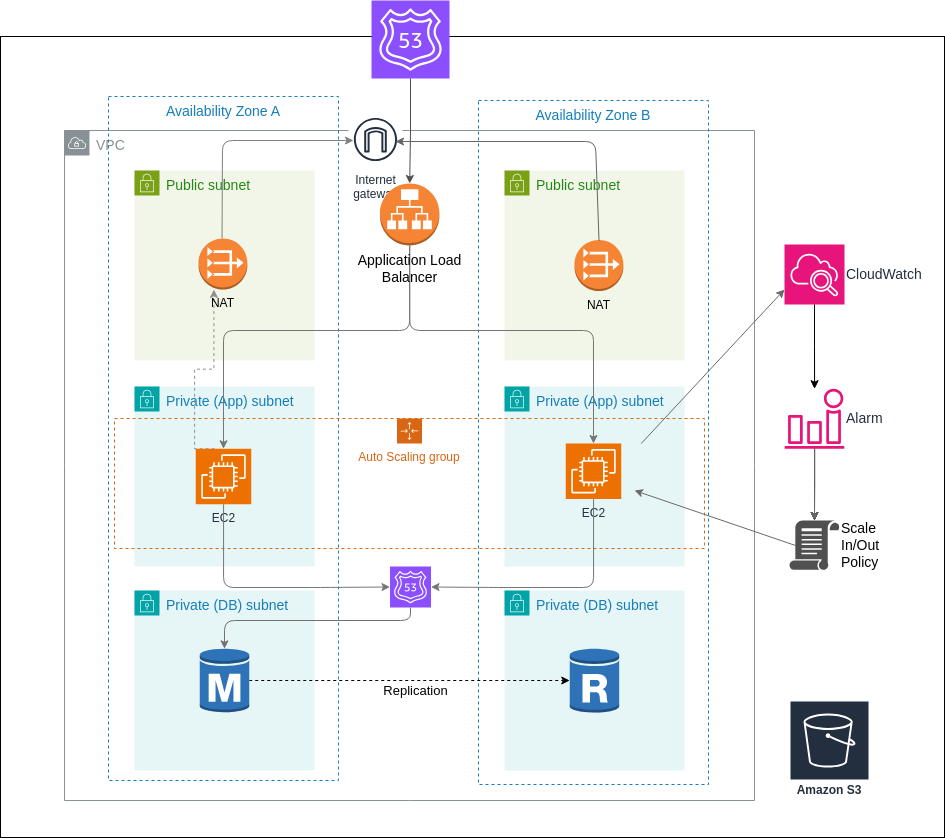

The diagram above was exported from draw.io. Its source (the exported page's mxGraphModel, read from the mxfile embedded in the PNG):
<mxGraphModel dx="562" dy="264" grid="1" gridSize="10" guides="1" tooltips="1" connect="1" arrows="1" fold="1" page="1" pageScale="1" pageWidth="1169" pageHeight="827" math="0" shadow="0">
  <root>
    <mxCell id="0" />
    <mxCell id="1" parent="0" />
    <mxCell id="TXKNsoj_Efwg7Rrq_pbc-5" value="" style="rounded=0;whiteSpace=wrap;html=1;" parent="1" vertex="1">
      <mxGeometry x="316" y="176" width="944" height="801" as="geometry" />
    </mxCell>
    <mxCell id="TXKNsoj_Efwg7Rrq_pbc-6" value="&lt;font style=&quot;font-size: 14px;&quot;&gt;VPC&lt;/font&gt;" style="sketch=0;outlineConnect=0;gradientColor=none;html=1;whiteSpace=wrap;fontSize=12;fontStyle=0;shape=mxgraph.aws4.group;grIcon=mxgraph.aws4.group_vpc;strokeColor=#879196;fillColor=none;verticalAlign=top;align=left;spacingLeft=30;fontColor=#879196;dashed=0;" parent="1" vertex="1">
      <mxGeometry x="380" y="270" width="690" height="670" as="geometry" />
    </mxCell>
    <mxCell id="TXKNsoj_Efwg7Rrq_pbc-11" value="&lt;font style=&quot;font-size: 14px;&quot;&gt;Availability Zone A&lt;/font&gt;" style="fillColor=none;strokeColor=#147EBA;dashed=1;verticalAlign=top;fontStyle=0;fontColor=#147EBA;whiteSpace=wrap;html=1;" parent="1" vertex="1">
      <mxGeometry x="424" y="236" width="230" height="684" as="geometry" />
    </mxCell>
    <mxCell id="TXKNsoj_Efwg7Rrq_pbc-13" value="&lt;font style=&quot;font-size: 14px;&quot;&gt;Availability Zone B&lt;/font&gt;" style="fillColor=none;strokeColor=#147EBA;dashed=1;verticalAlign=top;fontStyle=0;fontColor=#147EBA;whiteSpace=wrap;html=1;" parent="1" vertex="1">
      <mxGeometry x="794" y="240" width="230" height="684" as="geometry" />
    </mxCell>
    <mxCell id="TXKNsoj_Efwg7Rrq_pbc-1" value="&lt;font style=&quot;font-size: 14px;&quot;&gt;Public subnet&lt;/font&gt;" style="points=[[0,0],[0.25,0],[0.5,0],[0.75,0],[1,0],[1,0.25],[1,0.5],[1,0.75],[1,1],[0.75,1],[0.5,1],[0.25,1],[0,1],[0,0.75],[0,0.5],[0,0.25]];outlineConnect=0;gradientColor=none;html=1;whiteSpace=wrap;fontSize=12;fontStyle=0;container=1;pointerEvents=0;collapsible=0;recursiveResize=0;shape=mxgraph.aws4.group;grIcon=mxgraph.aws4.group_security_group;grStroke=0;strokeColor=#7AA116;fillColor=#F2F6E8;verticalAlign=top;align=left;spacingLeft=30;fontColor=#248814;dashed=0;" parent="1" vertex="1">
      <mxGeometry x="450" y="310" width="180" height="190" as="geometry" />
    </mxCell>
    <mxCell id="TXKNsoj_Efwg7Rrq_pbc-2" value="&lt;font style=&quot;font-size: 14px;&quot;&gt;Private (App) subnet&lt;/font&gt;" style="points=[[0,0],[0.25,0],[0.5,0],[0.75,0],[1,0],[1,0.25],[1,0.5],[1,0.75],[1,1],[0.75,1],[0.5,1],[0.25,1],[0,1],[0,0.75],[0,0.5],[0,0.25]];outlineConnect=0;gradientColor=none;html=1;whiteSpace=wrap;fontSize=12;fontStyle=0;container=1;pointerEvents=0;collapsible=0;recursiveResize=0;shape=mxgraph.aws4.group;grIcon=mxgraph.aws4.group_security_group;grStroke=0;strokeColor=#00A4A6;fillColor=#E6F6F7;verticalAlign=top;align=left;spacingLeft=30;fontColor=#147EBA;dashed=0;" parent="1" vertex="1">
      <mxGeometry x="450" y="526" width="180" height="180" as="geometry" />
    </mxCell>
    <mxCell id="TXKNsoj_Efwg7Rrq_pbc-3" value="&lt;font style=&quot;font-size: 14px;&quot;&gt;Private (DB) subnet&lt;/font&gt;" style="points=[[0,0],[0.25,0],[0.5,0],[0.75,0],[1,0],[1,0.25],[1,0.5],[1,0.75],[1,1],[0.75,1],[0.5,1],[0.25,1],[0,1],[0,0.75],[0,0.5],[0,0.25]];outlineConnect=0;gradientColor=none;html=1;whiteSpace=wrap;fontSize=12;fontStyle=0;container=1;pointerEvents=0;collapsible=0;recursiveResize=0;shape=mxgraph.aws4.group;grIcon=mxgraph.aws4.group_security_group;grStroke=0;strokeColor=#00A4A6;fillColor=#E6F6F7;verticalAlign=top;align=left;spacingLeft=30;fontColor=#147EBA;dashed=0;" parent="1" vertex="1">
      <mxGeometry x="450" y="730" width="180" height="180" as="geometry" />
    </mxCell>
    <mxCell id="TXKNsoj_Efwg7Rrq_pbc-8" value="&lt;font style=&quot;font-size: 14px;&quot;&gt;Public subnet&lt;/font&gt;" style="points=[[0,0],[0.25,0],[0.5,0],[0.75,0],[1,0],[1,0.25],[1,0.5],[1,0.75],[1,1],[0.75,1],[0.5,1],[0.25,1],[0,1],[0,0.75],[0,0.5],[0,0.25]];outlineConnect=0;gradientColor=none;html=1;whiteSpace=wrap;fontSize=12;fontStyle=0;container=1;pointerEvents=0;collapsible=0;recursiveResize=0;shape=mxgraph.aws4.group;grIcon=mxgraph.aws4.group_security_group;grStroke=0;strokeColor=#7AA116;fillColor=#F2F6E8;verticalAlign=top;align=left;spacingLeft=30;fontColor=#248814;dashed=0;" parent="1" vertex="1">
      <mxGeometry x="820" y="310" width="180" height="190" as="geometry" />
    </mxCell>
    <mxCell id="TXKNsoj_Efwg7Rrq_pbc-43" value="NAT" style="outlineConnect=0;dashed=0;verticalLabelPosition=bottom;verticalAlign=top;align=center;html=1;shape=mxgraph.aws3.vpc_nat_gateway;fillColor=#F58534;gradientColor=none;" parent="TXKNsoj_Efwg7Rrq_pbc-8" vertex="1">
      <mxGeometry x="70" y="69.5" width="48.88" height="51" as="geometry" />
    </mxCell>
    <mxCell id="TXKNsoj_Efwg7Rrq_pbc-9" value="&lt;font style=&quot;font-size: 14px;&quot;&gt;Private (App) subnet&lt;/font&gt;" style="points=[[0,0],[0.25,0],[0.5,0],[0.75,0],[1,0],[1,0.25],[1,0.5],[1,0.75],[1,1],[0.75,1],[0.5,1],[0.25,1],[0,1],[0,0.75],[0,0.5],[0,0.25]];outlineConnect=0;gradientColor=none;html=1;whiteSpace=wrap;fontSize=12;fontStyle=0;container=1;pointerEvents=0;collapsible=0;recursiveResize=0;shape=mxgraph.aws4.group;grIcon=mxgraph.aws4.group_security_group;grStroke=0;strokeColor=#00A4A6;fillColor=#E6F6F7;verticalAlign=top;align=left;spacingLeft=30;fontColor=#147EBA;dashed=0;" parent="1" vertex="1">
      <mxGeometry x="820" y="526" width="180" height="180" as="geometry" />
    </mxCell>
    <mxCell id="TXKNsoj_Efwg7Rrq_pbc-10" value="&lt;font style=&quot;font-size: 14px;&quot;&gt;Private (DB) subnet&lt;/font&gt;" style="points=[[0,0],[0.25,0],[0.5,0],[0.75,0],[1,0],[1,0.25],[1,0.5],[1,0.75],[1,1],[0.75,1],[0.5,1],[0.25,1],[0,1],[0,0.75],[0,0.5],[0,0.25]];outlineConnect=0;gradientColor=none;html=1;whiteSpace=wrap;fontSize=12;fontStyle=0;container=1;pointerEvents=0;collapsible=0;recursiveResize=0;shape=mxgraph.aws4.group;grIcon=mxgraph.aws4.group_security_group;grStroke=0;strokeColor=#00A4A6;fillColor=#E6F6F7;verticalAlign=top;align=left;spacingLeft=30;fontColor=#147EBA;dashed=0;" parent="1" vertex="1">
      <mxGeometry x="820" y="730" width="180" height="180" as="geometry" />
    </mxCell>
    <mxCell id="TXKNsoj_Efwg7Rrq_pbc-14" value="Internet&#10;gateway" style="sketch=0;outlineConnect=0;fontColor=#232F3E;gradientColor=none;strokeColor=#232F3E;fillColor=#ffffff;dashed=0;verticalLabelPosition=bottom;verticalAlign=top;align=center;html=1;fontSize=12;fontStyle=0;aspect=fixed;shape=mxgraph.aws4.resourceIcon;resIcon=mxgraph.aws4.internet_gateway;" parent="1" vertex="1">
      <mxGeometry x="664" y="252" width="54" height="54" as="geometry" />
    </mxCell>
    <mxCell id="TXKNsoj_Efwg7Rrq_pbc-15" value="" style="sketch=0;points=[[0,0,0],[0.25,0,0],[0.5,0,0],[0.75,0,0],[1,0,0],[0,1,0],[0.25,1,0],[0.5,1,0],[0.75,1,0],[1,1,0],[0,0.25,0],[0,0.5,0],[0,0.75,0],[1,0.25,0],[1,0.5,0],[1,0.75,0]];outlineConnect=0;fontColor=#232F3E;fillColor=#8C4FFF;strokeColor=#ffffff;dashed=0;verticalLabelPosition=bottom;verticalAlign=top;align=center;html=1;fontSize=12;fontStyle=0;aspect=fixed;shape=mxgraph.aws4.resourceIcon;resIcon=mxgraph.aws4.route_53;" parent="1" vertex="1">
      <mxGeometry x="687" y="140" width="78" height="78" as="geometry" />
    </mxCell>
    <mxCell id="TXKNsoj_Efwg7Rrq_pbc-25" style="edgeStyle=orthogonalEdgeStyle;rounded=1;orthogonalLoop=1;jettySize=auto;html=1;strokeColor=#757575;curved=0;" parent="1" source="TXKNsoj_Efwg7Rrq_pbc-16" target="TXKNsoj_Efwg7Rrq_pbc-23" edge="1">
      <mxGeometry relative="1" as="geometry">
        <Array as="points">
          <mxPoint x="725" y="470" />
          <mxPoint x="539" y="470" />
        </Array>
      </mxGeometry>
    </mxCell>
    <mxCell id="TXKNsoj_Efwg7Rrq_pbc-26" style="edgeStyle=orthogonalEdgeStyle;rounded=1;orthogonalLoop=1;jettySize=auto;html=1;curved=0;strokeColor=#757575;" parent="1" source="TXKNsoj_Efwg7Rrq_pbc-16" target="TXKNsoj_Efwg7Rrq_pbc-24" edge="1">
      <mxGeometry relative="1" as="geometry">
        <Array as="points">
          <mxPoint x="725" y="470" />
          <mxPoint x="909" y="470" />
        </Array>
      </mxGeometry>
    </mxCell>
    <mxCell id="TXKNsoj_Efwg7Rrq_pbc-16" value="&lt;font style=&quot;font-size: 14px;&quot;&gt;Application Load&lt;/font&gt;&lt;div style=&quot;font-size: 14px;&quot;&gt;&lt;font style=&quot;font-size: 14px;&quot;&gt;Balancer&lt;/font&gt;&lt;/div&gt;" style="outlineConnect=0;dashed=0;verticalLabelPosition=bottom;verticalAlign=top;align=center;html=1;shape=mxgraph.aws3.application_load_balancer;fillColor=#F58534;gradientColor=none;" parent="1" vertex="1">
      <mxGeometry x="695.5" y="323" width="59.42" height="62" as="geometry" />
    </mxCell>
    <mxCell id="TXKNsoj_Efwg7Rrq_pbc-19" style="edgeStyle=orthogonalEdgeStyle;rounded=0;orthogonalLoop=1;jettySize=auto;html=1;dashed=1;" parent="1" source="TXKNsoj_Efwg7Rrq_pbc-17" target="TXKNsoj_Efwg7Rrq_pbc-18" edge="1">
      <mxGeometry relative="1" as="geometry" />
    </mxCell>
    <mxCell id="TXKNsoj_Efwg7Rrq_pbc-47" value="&lt;font style=&quot;font-size: 13px;&quot;&gt;Replication&lt;/font&gt;" style="edgeLabel;html=1;align=center;verticalAlign=middle;resizable=0;points=[];" parent="TXKNsoj_Efwg7Rrq_pbc-19" vertex="1" connectable="0">
      <mxGeometry x="0.0375" y="-1" relative="1" as="geometry">
        <mxPoint y="9" as="offset" />
      </mxGeometry>
    </mxCell>
    <mxCell id="TXKNsoj_Efwg7Rrq_pbc-17" value="" style="outlineConnect=0;dashed=0;verticalLabelPosition=bottom;verticalAlign=top;align=center;html=1;shape=mxgraph.aws3.rds_db_instance;fillColor=#2E73B8;gradientColor=none;" parent="1" vertex="1">
      <mxGeometry x="515.25" y="787" width="49.5" height="66" as="geometry" />
    </mxCell>
    <mxCell id="TXKNsoj_Efwg7Rrq_pbc-18" value="" style="outlineConnect=0;dashed=0;verticalLabelPosition=bottom;verticalAlign=top;align=center;html=1;shape=mxgraph.aws3.rds_db_instance_read_replica;fillColor=#2E73B8;gradientColor=none;" parent="1" vertex="1">
      <mxGeometry x="885.25" y="787" width="49.5" height="66" as="geometry" />
    </mxCell>
    <mxCell id="TXKNsoj_Efwg7Rrq_pbc-20" value="" style="sketch=0;points=[[0,0,0],[0.25,0,0],[0.5,0,0],[0.75,0,0],[1,0,0],[0,1,0],[0.25,1,0],[0.5,1,0],[0.75,1,0],[1,1,0],[0,0.25,0],[0,0.5,0],[0,0.75,0],[1,0.25,0],[1,0.5,0],[1,0.75,0]];outlineConnect=0;fontColor=#232F3E;fillColor=#8C4FFF;strokeColor=#ffffff;dashed=0;verticalLabelPosition=bottom;verticalAlign=top;align=center;html=1;fontSize=12;fontStyle=0;aspect=fixed;shape=mxgraph.aws4.resourceIcon;resIcon=mxgraph.aws4.route_53;" parent="1" vertex="1">
      <mxGeometry x="705.5" y="706" width="41" height="41" as="geometry" />
    </mxCell>
    <mxCell id="TXKNsoj_Efwg7Rrq_pbc-21" style="edgeStyle=orthogonalEdgeStyle;rounded=0;orthogonalLoop=1;jettySize=auto;html=1;entryX=0.5;entryY=0;entryDx=0;entryDy=0;entryPerimeter=0;strokeColor=#4D4D4D;" parent="1" source="TXKNsoj_Efwg7Rrq_pbc-15" target="TXKNsoj_Efwg7Rrq_pbc-16" edge="1">
      <mxGeometry relative="1" as="geometry" />
    </mxCell>
    <mxCell id="TXKNsoj_Efwg7Rrq_pbc-22" value="Auto Scaling group" style="points=[[0,0],[0.25,0],[0.5,0],[0.75,0],[1,0],[1,0.25],[1,0.5],[1,0.75],[1,1],[0.75,1],[0.5,1],[0.25,1],[0,1],[0,0.75],[0,0.5],[0,0.25]];outlineConnect=0;gradientColor=none;html=1;whiteSpace=wrap;fontSize=12;fontStyle=0;container=1;pointerEvents=0;collapsible=0;recursiveResize=0;shape=mxgraph.aws4.groupCenter;grIcon=mxgraph.aws4.group_auto_scaling_group;grStroke=1;strokeColor=#D86613;fillColor=none;verticalAlign=top;align=center;fontColor=#D86613;dashed=1;spacingTop=25;" parent="1" vertex="1">
      <mxGeometry x="430" y="558" width="590" height="130" as="geometry" />
    </mxCell>
    <mxCell id="TXKNsoj_Efwg7Rrq_pbc-24" value="EC2" style="sketch=0;points=[[0,0,0],[0.25,0,0],[0.5,0,0],[0.75,0,0],[1,0,0],[0,1,0],[0.25,1,0],[0.5,1,0],[0.75,1,0],[1,1,0],[0,0.25,0],[0,0.5,0],[0,0.75,0],[1,0.25,0],[1,0.5,0],[1,0.75,0]];outlineConnect=0;fontColor=#232F3E;fillColor=#ED7100;strokeColor=#ffffff;dashed=0;verticalLabelPosition=bottom;verticalAlign=top;align=center;html=1;fontSize=12;fontStyle=0;aspect=fixed;shape=mxgraph.aws4.resourceIcon;resIcon=mxgraph.aws4.ec2;" parent="TXKNsoj_Efwg7Rrq_pbc-22" vertex="1">
      <mxGeometry x="451.25" y="25" width="55.5" height="55.5" as="geometry" />
    </mxCell>
    <mxCell id="TXKNsoj_Efwg7Rrq_pbc-46" style="edgeStyle=orthogonalEdgeStyle;rounded=0;orthogonalLoop=1;jettySize=auto;html=1;dashed=1;strokeColor=#8F8F8F;" parent="1" edge="1">
      <mxGeometry relative="1" as="geometry">
        <mxPoint x="530.0833333333333" y="588.25" as="sourcePoint" />
        <mxPoint x="529.4166666666667" y="429.0000000000002" as="targetPoint" />
      </mxGeometry>
    </mxCell>
    <mxCell id="TXKNsoj_Efwg7Rrq_pbc-23" value="EC2" style="sketch=0;points=[[0,0,0],[0.25,0,0],[0.5,0,0],[0.75,0,0],[1,0,0],[0,1,0],[0.25,1,0],[0.5,1,0],[0.75,1,0],[1,1,0],[0,0.25,0],[0,0.5,0],[0,0.75,0],[1,0.25,0],[1,0.5,0],[1,0.75,0]];outlineConnect=0;fontColor=#232F3E;fillColor=#ED7100;strokeColor=#ffffff;dashed=0;verticalLabelPosition=bottom;verticalAlign=top;align=center;html=1;fontSize=12;fontStyle=0;aspect=fixed;shape=mxgraph.aws4.resourceIcon;resIcon=mxgraph.aws4.ec2;" parent="1" vertex="1">
      <mxGeometry x="511.25" y="588.25" width="55.5" height="55.5" as="geometry" />
    </mxCell>
    <mxCell id="TXKNsoj_Efwg7Rrq_pbc-27" style="edgeStyle=orthogonalEdgeStyle;rounded=1;orthogonalLoop=1;jettySize=auto;html=1;entryX=0;entryY=0.5;entryDx=0;entryDy=0;entryPerimeter=0;curved=0;strokeColor=#757575;" parent="1" source="TXKNsoj_Efwg7Rrq_pbc-23" target="TXKNsoj_Efwg7Rrq_pbc-20" edge="1">
      <mxGeometry relative="1" as="geometry">
        <Array as="points">
          <mxPoint x="539" y="727" />
          <mxPoint x="636" y="727" />
        </Array>
      </mxGeometry>
    </mxCell>
    <mxCell id="TXKNsoj_Efwg7Rrq_pbc-28" style="edgeStyle=orthogonalEdgeStyle;rounded=1;orthogonalLoop=1;jettySize=auto;html=1;entryX=1;entryY=0.5;entryDx=0;entryDy=0;entryPerimeter=0;curved=0;strokeColor=#757575;" parent="1" source="TXKNsoj_Efwg7Rrq_pbc-24" target="TXKNsoj_Efwg7Rrq_pbc-20" edge="1">
      <mxGeometry relative="1" as="geometry">
        <Array as="points">
          <mxPoint x="909" y="727" />
          <mxPoint x="814" y="727" />
        </Array>
      </mxGeometry>
    </mxCell>
    <mxCell id="TXKNsoj_Efwg7Rrq_pbc-29" style="edgeStyle=orthogonalEdgeStyle;rounded=1;orthogonalLoop=1;jettySize=auto;html=1;entryX=0.5;entryY=0.02;entryDx=0;entryDy=0;entryPerimeter=0;curved=0;strokeColor=#707070;" parent="1" source="TXKNsoj_Efwg7Rrq_pbc-20" target="TXKNsoj_Efwg7Rrq_pbc-17" edge="1">
      <mxGeometry relative="1" as="geometry">
        <Array as="points">
          <mxPoint x="726" y="760" />
          <mxPoint x="540" y="760" />
        </Array>
      </mxGeometry>
    </mxCell>
    <mxCell id="2" style="edgeStyle=none;html=1;strokeColor=#808080;entryX=0.111;entryY=0.519;entryDx=0;entryDy=0;entryPerimeter=0;" edge="1" parent="1">
      <mxGeometry relative="1" as="geometry">
        <mxPoint x="537.5556275303643" y="378.00000000000006" as="sourcePoint" />
        <mxPoint x="668.9939999999999" y="280.02599999999995" as="targetPoint" />
        <Array as="points">
          <mxPoint x="538" y="280" />
        </Array>
      </mxGeometry>
    </mxCell>
    <mxCell id="TXKNsoj_Efwg7Rrq_pbc-30" value="NAT" style="outlineConnect=0;dashed=0;verticalLabelPosition=bottom;verticalAlign=top;align=center;html=1;shape=mxgraph.aws3.vpc_nat_gateway;fillColor=#F58534;gradientColor=none;" parent="1" vertex="1">
      <mxGeometry x="514" y="378" width="48.88" height="51" as="geometry" />
    </mxCell>
    <mxCell id="TXKNsoj_Efwg7Rrq_pbc-34" style="edgeStyle=orthogonalEdgeStyle;rounded=0;orthogonalLoop=1;jettySize=auto;html=1;strokeColor=#696969;" parent="1" source="TXKNsoj_Efwg7Rrq_pbc-31" target="TXKNsoj_Efwg7Rrq_pbc-32" edge="1">
      <mxGeometry relative="1" as="geometry" />
    </mxCell>
    <mxCell id="TXKNsoj_Efwg7Rrq_pbc-39" value="" style="edgeStyle=orthogonalEdgeStyle;rounded=0;orthogonalLoop=1;jettySize=auto;html=1;" parent="1" source="TXKNsoj_Efwg7Rrq_pbc-31" target="TXKNsoj_Efwg7Rrq_pbc-32" edge="1">
      <mxGeometry relative="1" as="geometry" />
    </mxCell>
    <mxCell id="TXKNsoj_Efwg7Rrq_pbc-31" value="&lt;font style=&quot;font-size: 14px;&quot;&gt;CloudWatch&lt;/font&gt;" style="sketch=0;points=[[0,0,0],[0.25,0,0],[0.5,0,0],[0.75,0,0],[1,0,0],[0,1,0],[0.25,1,0],[0.5,1,0],[0.75,1,0],[1,1,0],[0,0.25,0],[0,0.5,0],[0,0.75,0],[1,0.25,0],[1,0.5,0],[1,0.75,0]];points=[[0,0,0],[0.25,0,0],[0.5,0,0],[0.75,0,0],[1,0,0],[0,1,0],[0.25,1,0],[0.5,1,0],[0.75,1,0],[1,1,0],[0,0.25,0],[0,0.5,0],[0,0.75,0],[1,0.25,0],[1,0.5,0],[1,0.75,0]];outlineConnect=0;fontColor=#232F3E;fillColor=#E7157B;strokeColor=#ffffff;dashed=0;verticalLabelPosition=middle;verticalAlign=middle;align=left;html=1;fontSize=12;fontStyle=0;aspect=fixed;shape=mxgraph.aws4.resourceIcon;resIcon=mxgraph.aws4.cloudwatch_2;labelPosition=right;" parent="1" vertex="1">
      <mxGeometry x="1100" y="384" width="60" height="60" as="geometry" />
    </mxCell>
    <mxCell id="TXKNsoj_Efwg7Rrq_pbc-40" value="" style="edgeStyle=orthogonalEdgeStyle;rounded=0;orthogonalLoop=1;jettySize=auto;html=1;" parent="1" source="TXKNsoj_Efwg7Rrq_pbc-32" target="TXKNsoj_Efwg7Rrq_pbc-33" edge="1">
      <mxGeometry relative="1" as="geometry" />
    </mxCell>
    <mxCell id="TXKNsoj_Efwg7Rrq_pbc-41" value="" style="edgeStyle=orthogonalEdgeStyle;rounded=0;orthogonalLoop=1;jettySize=auto;html=1;" parent="1" source="TXKNsoj_Efwg7Rrq_pbc-32" target="TXKNsoj_Efwg7Rrq_pbc-33" edge="1">
      <mxGeometry relative="1" as="geometry" />
    </mxCell>
    <mxCell id="TXKNsoj_Efwg7Rrq_pbc-32" value="&lt;font style=&quot;font-size: 14px;&quot;&gt;Alarm&lt;/font&gt;" style="sketch=0;outlineConnect=0;fontColor=#232F3E;gradientColor=none;fillColor=#E7157B;strokeColor=none;dashed=0;verticalLabelPosition=middle;verticalAlign=middle;align=left;html=1;fontSize=12;fontStyle=0;aspect=fixed;pointerEvents=1;shape=mxgraph.aws4.alarm;labelPosition=right;" parent="1" vertex="1">
      <mxGeometry x="1100" y="528.25" width="60" height="60" as="geometry" />
    </mxCell>
    <mxCell id="TXKNsoj_Efwg7Rrq_pbc-33" value="&lt;font style=&quot;font-size: 14px;&quot;&gt;Scale&lt;/font&gt;&lt;div style=&quot;font-size: 14px;&quot;&gt;&lt;font style=&quot;font-size: 14px;&quot;&gt;In/Out&lt;/font&gt;&lt;/div&gt;&lt;div style=&quot;font-size: 14px;&quot;&gt;&lt;font style=&quot;font-size: 14px;&quot;&gt;Policy&lt;/font&gt;&lt;/div&gt;" style="sketch=0;pointerEvents=1;shadow=0;dashed=0;html=1;strokeColor=none;labelPosition=right;verticalLabelPosition=middle;verticalAlign=middle;align=left;fillColor=#505050;shape=mxgraph.mscae.intune.policy" parent="1" vertex="1">
      <mxGeometry x="1105" y="660" width="50" height="50" as="geometry" />
    </mxCell>
    <mxCell id="TXKNsoj_Efwg7Rrq_pbc-35" style="edgeStyle=orthogonalEdgeStyle;rounded=0;orthogonalLoop=1;jettySize=auto;html=1;entryX=0.5;entryY=0;entryDx=0;entryDy=0;entryPerimeter=0;strokeColor=#696969;" parent="1" source="TXKNsoj_Efwg7Rrq_pbc-32" target="TXKNsoj_Efwg7Rrq_pbc-33" edge="1">
      <mxGeometry relative="1" as="geometry" />
    </mxCell>
    <mxCell id="TXKNsoj_Efwg7Rrq_pbc-37" value="" style="endArrow=classic;html=1;rounded=0;exitX=0.12;exitY=0.5;exitDx=0;exitDy=0;exitPerimeter=0;strokeColor=#696969;" parent="1" source="TXKNsoj_Efwg7Rrq_pbc-33" edge="1">
      <mxGeometry width="50" height="50" relative="1" as="geometry">
        <mxPoint x="750" y="580" as="sourcePoint" />
        <mxPoint x="950" y="630" as="targetPoint" />
      </mxGeometry>
    </mxCell>
    <mxCell id="TXKNsoj_Efwg7Rrq_pbc-38" value="" style="endArrow=classic;html=1;rounded=0;exitX=1;exitY=0;exitDx=0;exitDy=0;exitPerimeter=0;entryX=0;entryY=0.75;entryDx=0;entryDy=0;entryPerimeter=0;strokeColor=#696969;" parent="1" target="TXKNsoj_Efwg7Rrq_pbc-31" edge="1">
      <mxGeometry width="50" height="50" relative="1" as="geometry">
        <mxPoint x="956.75" y="583" as="sourcePoint" />
        <mxPoint x="967" y="431" as="targetPoint" />
      </mxGeometry>
    </mxCell>
    <mxCell id="TXKNsoj_Efwg7Rrq_pbc-42" value="&lt;font style=&quot;font-size: 12px;&quot;&gt;Amazon S3&lt;/font&gt;" style="sketch=0;outlineConnect=0;fontColor=#232F3E;gradientColor=none;strokeColor=#ffffff;fillColor=#232F3E;dashed=0;verticalLabelPosition=middle;verticalAlign=bottom;align=center;html=1;whiteSpace=wrap;fontSize=10;fontStyle=1;spacing=3;shape=mxgraph.aws4.productIcon;prIcon=mxgraph.aws4.s3;" parent="1" vertex="1">
      <mxGeometry x="1105" y="840" width="80" height="100" as="geometry" />
    </mxCell>
    <mxCell id="3" style="edgeStyle=none;html=1;strokeColor=#666666;entryX=0.852;entryY=0.519;entryDx=0;entryDy=0;entryPerimeter=0;" edge="1" parent="1">
      <mxGeometry relative="1" as="geometry">
        <mxPoint x="914.53424" y="380.5" as="sourcePoint" />
        <mxPoint x="711.008" y="281.02599999999995" as="targetPoint" />
        <Array as="points">
          <mxPoint x="911" y="281" />
        </Array>
      </mxGeometry>
    </mxCell>
  </root>
</mxGraphModel>